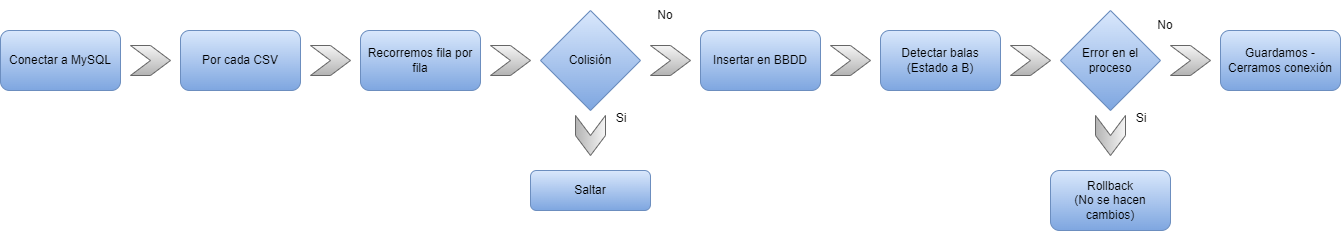

The diagram above was exported from draw.io. Its source (the exported page's mxGraphModel, read from the mxfile embedded in the PNG):
<mxGraphModel dx="1447" dy="1504" grid="1" gridSize="10" guides="1" tooltips="1" connect="1" arrows="1" fold="1" page="1" pageScale="1" pageWidth="827" pageHeight="1169" math="0" shadow="0">
  <root>
    <mxCell id="0" />
    <mxCell id="1" parent="0" />
    <mxCell id="-KK9NMG7T6dDIKlirIQS-1" value="Conectar a MySQL" style="rounded=1;whiteSpace=wrap;html=1;fillColor=#dae8fc;strokeColor=#6c8ebf;gradientColor=#7ea6e0;" vertex="1" parent="1">
      <mxGeometry x="40" y="320" width="120" height="60" as="geometry" />
    </mxCell>
    <mxCell id="-KK9NMG7T6dDIKlirIQS-2" value="Por cada CSV" style="rounded=1;whiteSpace=wrap;html=1;fillColor=#dae8fc;gradientColor=#7ea6e0;strokeColor=#6c8ebf;" vertex="1" parent="1">
      <mxGeometry x="220" y="320" width="120" height="60" as="geometry" />
    </mxCell>
    <mxCell id="-KK9NMG7T6dDIKlirIQS-3" value="Recorremos fila por fila" style="rounded=1;whiteSpace=wrap;html=1;fillColor=#dae8fc;gradientColor=#7ea6e0;strokeColor=#6c8ebf;" vertex="1" parent="1">
      <mxGeometry x="400" y="320" width="120" height="60" as="geometry" />
    </mxCell>
    <mxCell id="-KK9NMG7T6dDIKlirIQS-4" value="" style="shape=step;perimeter=stepPerimeter;whiteSpace=wrap;html=1;fixedSize=1;fillColor=#f5f5f5;gradientColor=#b3b3b3;strokeColor=#666666;" vertex="1" parent="1">
      <mxGeometry x="170" y="335" width="40" height="30" as="geometry" />
    </mxCell>
    <mxCell id="-KK9NMG7T6dDIKlirIQS-5" value="" style="shape=step;perimeter=stepPerimeter;whiteSpace=wrap;html=1;fixedSize=1;fillColor=#f5f5f5;gradientColor=#b3b3b3;strokeColor=#666666;" vertex="1" parent="1">
      <mxGeometry x="350" y="335" width="40" height="30" as="geometry" />
    </mxCell>
    <mxCell id="-KK9NMG7T6dDIKlirIQS-9" value="Guardamos - Cerramos conexión" style="rounded=1;whiteSpace=wrap;html=1;fillColor=#dae8fc;gradientColor=#7ea6e0;strokeColor=#6c8ebf;" vertex="1" parent="1">
      <mxGeometry x="1260" y="320" width="120" height="60" as="geometry" />
    </mxCell>
    <mxCell id="-KK9NMG7T6dDIKlirIQS-13" value="" style="shape=step;perimeter=stepPerimeter;whiteSpace=wrap;html=1;fixedSize=1;fillColor=#f5f5f5;gradientColor=#b3b3b3;strokeColor=#666666;" vertex="1" parent="1">
      <mxGeometry x="530" y="335" width="40" height="30" as="geometry" />
    </mxCell>
    <mxCell id="-KK9NMG7T6dDIKlirIQS-17" value="Detectar balas&lt;div&gt;(Estado a B)&lt;/div&gt;" style="rounded=1;whiteSpace=wrap;html=1;fillColor=#dae8fc;gradientColor=#7ea6e0;strokeColor=#6c8ebf;" vertex="1" parent="1">
      <mxGeometry x="920" y="320" width="120" height="60" as="geometry" />
    </mxCell>
    <mxCell id="-KK9NMG7T6dDIKlirIQS-18" value="Insertar en BBDD" style="rounded=1;whiteSpace=wrap;html=1;fillColor=#dae8fc;gradientColor=#7ea6e0;strokeColor=#6c8ebf;" vertex="1" parent="1">
      <mxGeometry x="740" y="320" width="120" height="60" as="geometry" />
    </mxCell>
    <mxCell id="-KK9NMG7T6dDIKlirIQS-19" value="" style="shape=step;perimeter=stepPerimeter;whiteSpace=wrap;html=1;fixedSize=1;fillColor=#f5f5f5;gradientColor=#b3b3b3;strokeColor=#666666;" vertex="1" parent="1">
      <mxGeometry x="870" y="335" width="40" height="30" as="geometry" />
    </mxCell>
    <mxCell id="-KK9NMG7T6dDIKlirIQS-20" value="" style="shape=step;perimeter=stepPerimeter;whiteSpace=wrap;html=1;fixedSize=1;fillColor=#f5f5f5;gradientColor=#b3b3b3;strokeColor=#666666;" vertex="1" parent="1">
      <mxGeometry x="1050" y="335" width="40" height="30" as="geometry" />
    </mxCell>
    <mxCell id="-KK9NMG7T6dDIKlirIQS-23" value="Error en el proceso" style="rhombus;whiteSpace=wrap;html=1;fillColor=#dae8fc;gradientColor=#7ea6e0;strokeColor=#6c8ebf;" vertex="1" parent="1">
      <mxGeometry x="1100" y="300" width="100" height="100" as="geometry" />
    </mxCell>
    <mxCell id="-KK9NMG7T6dDIKlirIQS-25" value="" style="shape=step;perimeter=stepPerimeter;whiteSpace=wrap;html=1;fixedSize=1;fillColor=#f5f5f5;gradientColor=#b3b3b3;strokeColor=#666666;" vertex="1" parent="1">
      <mxGeometry x="1210" y="335" width="40" height="30" as="geometry" />
    </mxCell>
    <mxCell id="-KK9NMG7T6dDIKlirIQS-26" value="No" style="text;html=1;align=center;verticalAlign=middle;whiteSpace=wrap;rounded=0;" vertex="1" parent="1">
      <mxGeometry x="1190" y="300" width="30" height="30" as="geometry" />
    </mxCell>
    <mxCell id="-KK9NMG7T6dDIKlirIQS-27" value="Si" style="text;html=1;align=center;verticalAlign=middle;whiteSpace=wrap;rounded=0;" vertex="1" parent="1">
      <mxGeometry x="1166" y="392.5" width="30" height="30" as="geometry" />
    </mxCell>
    <mxCell id="-KK9NMG7T6dDIKlirIQS-28" value="" style="shape=step;perimeter=stepPerimeter;whiteSpace=wrap;html=1;fixedSize=1;fillColor=#f5f5f5;gradientColor=#b3b3b3;strokeColor=#666666;rotation=90;" vertex="1" parent="1">
      <mxGeometry x="1130" y="410" width="40" height="30" as="geometry" />
    </mxCell>
    <mxCell id="-KK9NMG7T6dDIKlirIQS-29" value="Rollback&lt;div&gt;(No se hacen cambios)&lt;/div&gt;" style="rounded=1;whiteSpace=wrap;html=1;fillColor=#dae8fc;gradientColor=#7ea6e0;strokeColor=#6c8ebf;" vertex="1" parent="1">
      <mxGeometry x="1090" y="460" width="120" height="60" as="geometry" />
    </mxCell>
    <mxCell id="-KK9NMG7T6dDIKlirIQS-30" value="Colisión" style="rhombus;whiteSpace=wrap;html=1;fillColor=#dae8fc;gradientColor=#7ea6e0;strokeColor=#6c8ebf;" vertex="1" parent="1">
      <mxGeometry x="580" y="300" width="100" height="100" as="geometry" />
    </mxCell>
    <mxCell id="-KK9NMG7T6dDIKlirIQS-31" value="" style="shape=step;perimeter=stepPerimeter;whiteSpace=wrap;html=1;fixedSize=1;fillColor=#f5f5f5;gradientColor=#b3b3b3;strokeColor=#666666;" vertex="1" parent="1">
      <mxGeometry x="690" y="335" width="40" height="30" as="geometry" />
    </mxCell>
    <mxCell id="-KK9NMG7T6dDIKlirIQS-32" value="No" style="text;html=1;align=center;verticalAlign=middle;whiteSpace=wrap;rounded=0;" vertex="1" parent="1">
      <mxGeometry x="690" y="290" width="30" height="30" as="geometry" />
    </mxCell>
    <mxCell id="-KK9NMG7T6dDIKlirIQS-33" value="Si" style="text;html=1;align=center;verticalAlign=middle;whiteSpace=wrap;rounded=0;" vertex="1" parent="1">
      <mxGeometry x="646" y="392.5" width="30" height="30" as="geometry" />
    </mxCell>
    <mxCell id="-KK9NMG7T6dDIKlirIQS-34" value="" style="shape=step;perimeter=stepPerimeter;whiteSpace=wrap;html=1;fixedSize=1;fillColor=#f5f5f5;gradientColor=#b3b3b3;strokeColor=#666666;rotation=90;" vertex="1" parent="1">
      <mxGeometry x="610" y="410" width="40" height="30" as="geometry" />
    </mxCell>
    <mxCell id="-KK9NMG7T6dDIKlirIQS-35" value="Saltar" style="rounded=1;whiteSpace=wrap;html=1;fillColor=#dae8fc;gradientColor=#7ea6e0;strokeColor=#6c8ebf;" vertex="1" parent="1">
      <mxGeometry x="570" y="460" width="120" height="40" as="geometry" />
    </mxCell>
  </root>
</mxGraphModel>